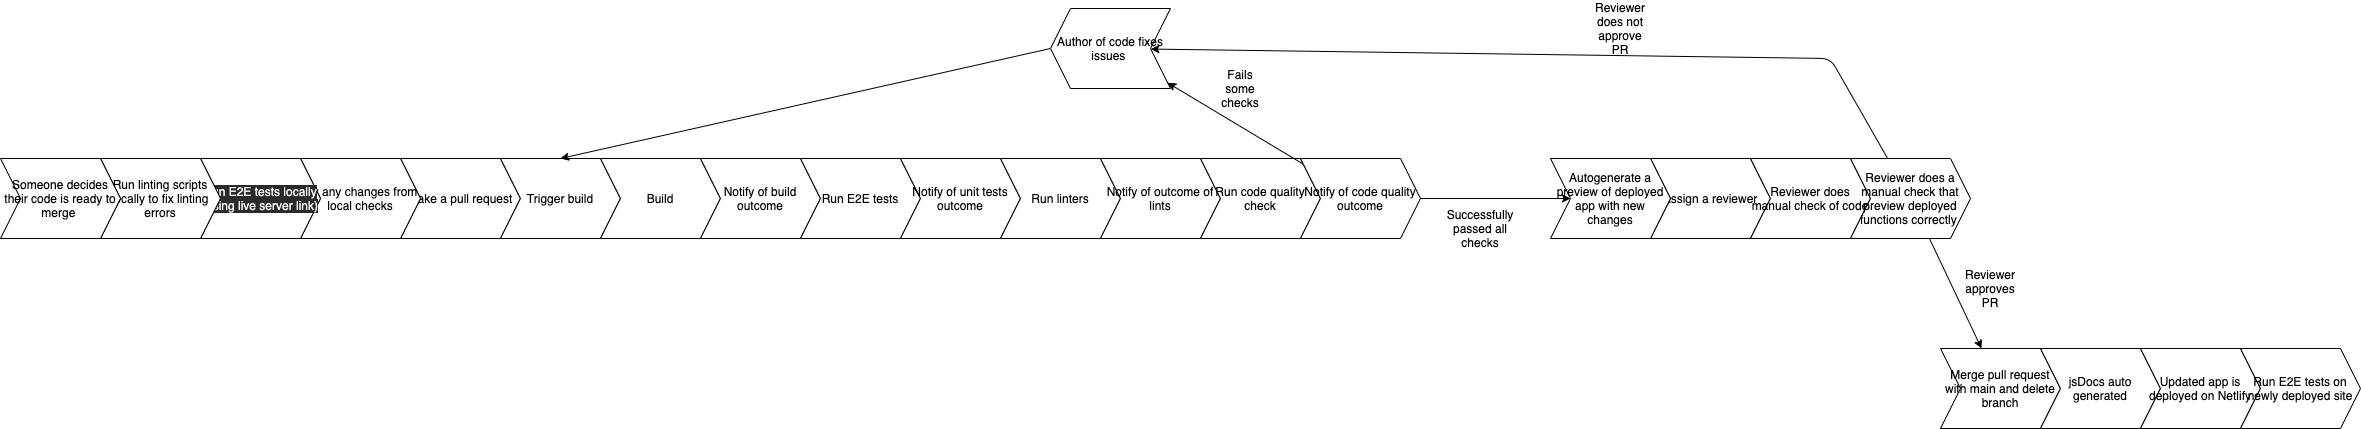

The diagram above was exported from draw.io. Its source (the exported page's mxGraphModel, read from the mxfile embedded in the PNG):
<mxGraphModel dx="2180" dy="780" grid="1" gridSize="10" guides="1" tooltips="1" connect="1" arrows="1" fold="1" page="1" pageScale="1" pageWidth="1100" pageHeight="850" math="0" shadow="0">
  <root>
    <mxCell id="0" />
    <mxCell id="1" parent="0" />
    <mxCell id="2" value="Make a pull request" style="shape=step;perimeter=stepPerimeter;whiteSpace=wrap;html=1;fixedSize=1;" parent="1" vertex="1">
      <mxGeometry x="40" y="280" width="120" height="80" as="geometry" />
    </mxCell>
    <mxCell id="3" value="Trigger build" style="shape=step;perimeter=stepPerimeter;whiteSpace=wrap;html=1;fixedSize=1;" parent="1" vertex="1">
      <mxGeometry x="140" y="280" width="120" height="80" as="geometry" />
    </mxCell>
    <mxCell id="4" value="Build" style="shape=step;perimeter=stepPerimeter;whiteSpace=wrap;html=1;fixedSize=1;" parent="1" vertex="1">
      <mxGeometry x="240" y="280" width="120" height="80" as="geometry" />
    </mxCell>
    <mxCell id="5" value="Notify of build outcome" style="shape=step;perimeter=stepPerimeter;whiteSpace=wrap;html=1;fixedSize=1;" parent="1" vertex="1">
      <mxGeometry x="340" y="280" width="120" height="80" as="geometry" />
    </mxCell>
    <mxCell id="6" value="Run E2E tests" style="shape=step;perimeter=stepPerimeter;whiteSpace=wrap;html=1;fixedSize=1;" parent="1" vertex="1">
      <mxGeometry x="440" y="280" width="120" height="80" as="geometry" />
    </mxCell>
    <mxCell id="7" value="Notify of unit tests outcome" style="shape=step;perimeter=stepPerimeter;whiteSpace=wrap;html=1;fixedSize=1;" parent="1" vertex="1">
      <mxGeometry x="540" y="280" width="120" height="80" as="geometry" />
    </mxCell>
    <mxCell id="8" value="Run linters" style="shape=step;perimeter=stepPerimeter;whiteSpace=wrap;html=1;fixedSize=1;" parent="1" vertex="1">
      <mxGeometry x="640" y="280" width="120" height="80" as="geometry" />
    </mxCell>
    <mxCell id="9" value="Notify of outcome of lints" style="shape=step;perimeter=stepPerimeter;whiteSpace=wrap;html=1;fixedSize=1;" parent="1" vertex="1">
      <mxGeometry x="740" y="280" width="120" height="80" as="geometry" />
    </mxCell>
    <mxCell id="10" value="Run code quality check" style="shape=step;perimeter=stepPerimeter;whiteSpace=wrap;html=1;fixedSize=1;" parent="1" vertex="1">
      <mxGeometry x="840" y="280" width="120" height="80" as="geometry" />
    </mxCell>
    <mxCell id="23" style="edgeStyle=none;html=1;" parent="1" source="11" target="12" edge="1">
      <mxGeometry relative="1" as="geometry" />
    </mxCell>
    <mxCell id="28" style="edgeStyle=none;html=1;" parent="1" source="11" target="26" edge="1">
      <mxGeometry relative="1" as="geometry" />
    </mxCell>
    <mxCell id="11" value="Notify of code quality outcome" style="shape=step;perimeter=stepPerimeter;whiteSpace=wrap;html=1;fixedSize=1;" parent="1" vertex="1">
      <mxGeometry x="940" y="280" width="120" height="80" as="geometry" />
    </mxCell>
    <mxCell id="25" style="edgeStyle=none;html=1;exitX=1;exitY=0.5;exitDx=0;exitDy=0;entryX=0.5;entryY=0;entryDx=0;entryDy=0;" parent="1" source="12" target="3" edge="1">
      <mxGeometry relative="1" as="geometry" />
    </mxCell>
    <mxCell id="12" value="Author of code fixes issues&amp;nbsp;" style="shape=step;perimeter=stepPerimeter;whiteSpace=wrap;html=1;fixedSize=1;direction=west;" parent="1" vertex="1">
      <mxGeometry x="690" y="130" width="120" height="80" as="geometry" />
    </mxCell>
    <mxCell id="13" value="Assign a reviewer" style="shape=step;perimeter=stepPerimeter;whiteSpace=wrap;html=1;fixedSize=1;" parent="1" vertex="1">
      <mxGeometry x="1290" y="280" width="120" height="80" as="geometry" />
    </mxCell>
    <mxCell id="14" value="Reviewer does manual check of code" style="shape=step;perimeter=stepPerimeter;whiteSpace=wrap;html=1;fixedSize=1;" parent="1" vertex="1">
      <mxGeometry x="1390" y="280" width="120" height="80" as="geometry" />
    </mxCell>
    <mxCell id="15" value="Merge pull request with main and delete branch" style="shape=step;perimeter=stepPerimeter;whiteSpace=wrap;html=1;fixedSize=1;" parent="1" vertex="1">
      <mxGeometry x="1580" y="470" width="120" height="80" as="geometry" />
    </mxCell>
    <mxCell id="16" value="jsDocs auto generated" style="shape=step;perimeter=stepPerimeter;whiteSpace=wrap;html=1;fixedSize=1;" parent="1" vertex="1">
      <mxGeometry x="1680" y="470" width="120" height="80" as="geometry" />
    </mxCell>
    <mxCell id="19" value="Successfully passed all checks" style="text;html=1;strokeColor=none;fillColor=none;align=center;verticalAlign=middle;whiteSpace=wrap;rounded=0;" parent="1" vertex="1">
      <mxGeometry x="1100" y="340" width="40" height="20" as="geometry" />
    </mxCell>
    <mxCell id="24" value="Fails some checks" style="text;html=1;strokeColor=none;fillColor=none;align=center;verticalAlign=middle;whiteSpace=wrap;rounded=0;" parent="1" vertex="1">
      <mxGeometry x="860" y="200" width="40" height="20" as="geometry" />
    </mxCell>
    <mxCell id="26" value="Autogenerate a preview of deployed app with new changes" style="shape=step;perimeter=stepPerimeter;whiteSpace=wrap;html=1;fixedSize=1;" parent="1" vertex="1">
      <mxGeometry x="1190" y="280" width="120" height="80" as="geometry" />
    </mxCell>
    <mxCell id="30" style="edgeStyle=none;html=1;" parent="1" source="29" target="15" edge="1">
      <mxGeometry relative="1" as="geometry" />
    </mxCell>
    <mxCell id="33" style="edgeStyle=none;html=1;" parent="1" source="29" target="12" edge="1">
      <mxGeometry relative="1" as="geometry">
        <Array as="points">
          <mxPoint x="1470" y="180" />
        </Array>
      </mxGeometry>
    </mxCell>
    <mxCell id="29" value="Reviewer does a manual check that preview deployed functions correctly&amp;nbsp;" style="shape=step;perimeter=stepPerimeter;whiteSpace=wrap;html=1;fixedSize=1;" parent="1" vertex="1">
      <mxGeometry x="1490" y="280" width="120" height="80" as="geometry" />
    </mxCell>
    <mxCell id="31" value="Reviewer approves PR" style="text;html=1;strokeColor=none;fillColor=none;align=center;verticalAlign=middle;whiteSpace=wrap;rounded=0;" parent="1" vertex="1">
      <mxGeometry x="1610" y="400" width="40" height="20" as="geometry" />
    </mxCell>
    <mxCell id="34" value="Reviewer does not approve PR" style="text;html=1;strokeColor=none;fillColor=none;align=center;verticalAlign=middle;whiteSpace=wrap;rounded=0;" parent="1" vertex="1">
      <mxGeometry x="1240" y="140" width="40" height="20" as="geometry" />
    </mxCell>
    <mxCell id="36" value="Updated app is deployed on Netlify" style="shape=step;perimeter=stepPerimeter;whiteSpace=wrap;html=1;fixedSize=1;" parent="1" vertex="1">
      <mxGeometry x="1780" y="470" width="120" height="80" as="geometry" />
    </mxCell>
    <mxCell id="37" value="Fix any changes from local checks" style="shape=step;perimeter=stepPerimeter;whiteSpace=wrap;html=1;fixedSize=1;" vertex="1" parent="1">
      <mxGeometry x="-60" y="280" width="120" height="80" as="geometry" />
    </mxCell>
    <mxCell id="38" value="&lt;meta charset=&quot;utf-8&quot;&gt;&lt;span style=&quot;color: rgb(240, 240, 240); font-family: helvetica; font-size: 12px; font-style: normal; font-weight: 400; letter-spacing: normal; text-align: center; text-indent: 0px; text-transform: none; word-spacing: 0px; background-color: rgb(42, 42, 42); display: inline; float: none;&quot;&gt;Run E2E tests locally (using live server link)&lt;/span&gt;" style="shape=step;perimeter=stepPerimeter;whiteSpace=wrap;html=1;fixedSize=1;" vertex="1" parent="1">
      <mxGeometry x="-160" y="280" width="120" height="80" as="geometry" />
    </mxCell>
    <mxCell id="39" value="Run linting scripts locally to fix linting errors" style="shape=step;perimeter=stepPerimeter;whiteSpace=wrap;html=1;fixedSize=1;" vertex="1" parent="1">
      <mxGeometry x="-260" y="280" width="120" height="80" as="geometry" />
    </mxCell>
    <mxCell id="40" value="Someone decides their code is ready to merge&amp;nbsp;" style="shape=step;perimeter=stepPerimeter;whiteSpace=wrap;html=1;fixedSize=1;" vertex="1" parent="1">
      <mxGeometry x="-360" y="280" width="120" height="80" as="geometry" />
    </mxCell>
    <mxCell id="41" value="Run E2E tests on newly deployed site" style="shape=step;perimeter=stepPerimeter;whiteSpace=wrap;html=1;fixedSize=1;" vertex="1" parent="1">
      <mxGeometry x="1880" y="470" width="120" height="80" as="geometry" />
    </mxCell>
  </root>
</mxGraphModel>